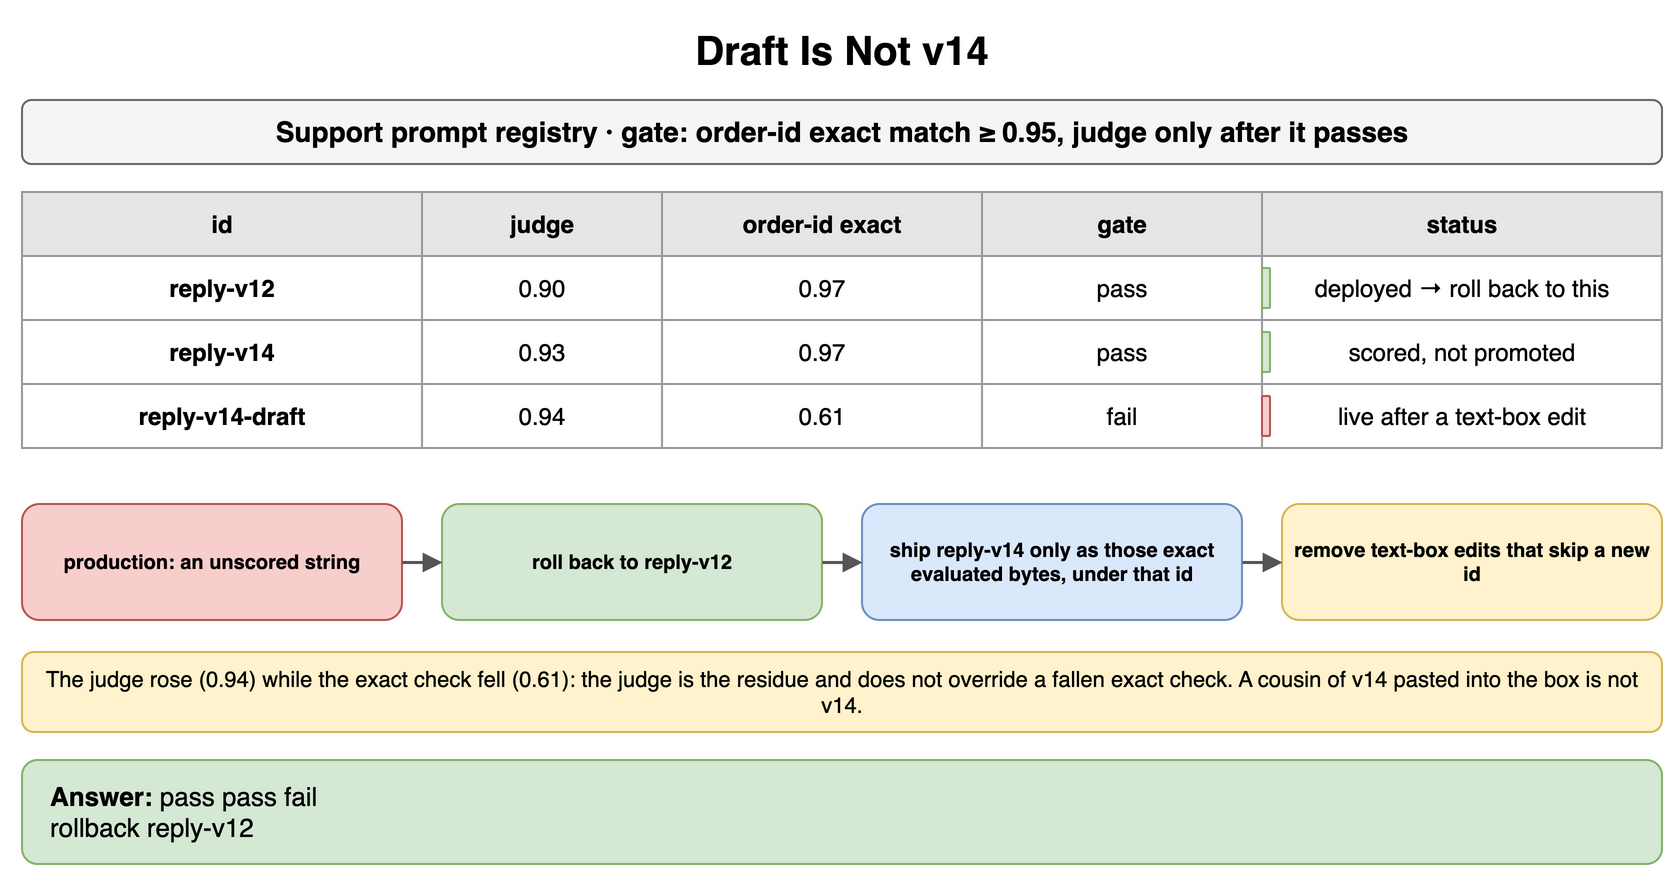

The diagram above was exported from draw.io. Its source (the exported page's mxGraphModel, read from the mxfile embedded in the PNG):
<mxGraphModel dx="900" dy="446" grid="1" gridSize="10" guides="1" tooltips="1" connect="1" arrows="1" fold="1" page="1" pageScale="1" pageWidth="900" pageHeight="446" math="0" shadow="0">
  <root>
    <mxCell id="0" />
    <mxCell id="1" parent="0" />
    <mxCell id="h1" value="Draft Is Not v14" style="text;html=1;align=center;verticalAlign=middle;whiteSpace=wrap;fontSize=20;fontStyle=1;" vertex="1" parent="1">
      <mxGeometry x="40" y="10" width="820" height="30" as="geometry" />
    </mxCell>
    <mxCell id="h2" value="Support prompt registry · gate: order-id exact match ≥ 0.95, judge only after it passes" style="rounded=1;whiteSpace=wrap;html=1;fillColor=#f5f5f5;strokeColor=#666666;fontStyle=1;fontSize=14;" vertex="1" parent="1">
      <mxGeometry x="40" y="50" width="820" height="32" as="geometry" />
    </mxCell>
    <mxCell id="h3" value="id" style="whiteSpace=wrap;html=1;fillColor=#e6e6e6;strokeColor=#999999;fontStyle=1;fontSize=12;" vertex="1" parent="1">
      <mxGeometry x="40" y="96" width="200" height="32" as="geometry" />
    </mxCell>
    <mxCell id="h4" value="judge" style="whiteSpace=wrap;html=1;fillColor=#e6e6e6;strokeColor=#999999;fontStyle=1;fontSize=12;" vertex="1" parent="1">
      <mxGeometry x="240" y="96" width="120" height="32" as="geometry" />
    </mxCell>
    <mxCell id="h5" value="order-id exact" style="whiteSpace=wrap;html=1;fillColor=#e6e6e6;strokeColor=#999999;fontStyle=1;fontSize=12;" vertex="1" parent="1">
      <mxGeometry x="360" y="96" width="160" height="32" as="geometry" />
    </mxCell>
    <mxCell id="h6" value="gate" style="whiteSpace=wrap;html=1;fillColor=#e6e6e6;strokeColor=#999999;fontStyle=1;fontSize=12;" vertex="1" parent="1">
      <mxGeometry x="520" y="96" width="140" height="32" as="geometry" />
    </mxCell>
    <mxCell id="h7" value="status" style="whiteSpace=wrap;html=1;fillColor=#e6e6e6;strokeColor=#999999;fontStyle=1;fontSize=12;" vertex="1" parent="1">
      <mxGeometry x="660" y="96" width="200" height="32" as="geometry" />
    </mxCell>
    <mxCell id="h8" value="reply-v12" style="whiteSpace=wrap;html=1;strokeColor=#999999;fontSize=12;fillColor=#ffffff;fontStyle=1;" vertex="1" parent="1">
      <mxGeometry x="40" y="128" width="200" height="32" as="geometry" />
    </mxCell>
    <mxCell id="h9" value="0.90" style="whiteSpace=wrap;html=1;strokeColor=#999999;fontSize=12;fillColor=#ffffff;" vertex="1" parent="1">
      <mxGeometry x="240" y="128" width="120" height="32" as="geometry" />
    </mxCell>
    <mxCell id="h10" value="0.97" style="whiteSpace=wrap;html=1;strokeColor=#999999;fontSize=12;fillColor=#ffffff;" vertex="1" parent="1">
      <mxGeometry x="360" y="128" width="160" height="32" as="geometry" />
    </mxCell>
    <mxCell id="h11" value="pass" style="whiteSpace=wrap;html=1;strokeColor=#999999;fontSize=12;fillColor=#ffffff;" vertex="1" parent="1">
      <mxGeometry x="520" y="128" width="140" height="32" as="geometry" />
    </mxCell>
    <mxCell id="h12" value="deployed → roll back to this" style="whiteSpace=wrap;html=1;strokeColor=#999999;fontSize=12;fillColor=#ffffff;" vertex="1" parent="1">
      <mxGeometry x="660" y="128" width="200" height="32" as="geometry" />
    </mxCell>
    <mxCell id="h13" value="reply-v14" style="whiteSpace=wrap;html=1;strokeColor=#999999;fontSize=12;fillColor=#ffffff;fontStyle=1;" vertex="1" parent="1">
      <mxGeometry x="40" y="160" width="200" height="32" as="geometry" />
    </mxCell>
    <mxCell id="h14" value="0.93" style="whiteSpace=wrap;html=1;strokeColor=#999999;fontSize=12;fillColor=#ffffff;" vertex="1" parent="1">
      <mxGeometry x="240" y="160" width="120" height="32" as="geometry" />
    </mxCell>
    <mxCell id="h15" value="0.97" style="whiteSpace=wrap;html=1;strokeColor=#999999;fontSize=12;fillColor=#ffffff;" vertex="1" parent="1">
      <mxGeometry x="360" y="160" width="160" height="32" as="geometry" />
    </mxCell>
    <mxCell id="h16" value="pass" style="whiteSpace=wrap;html=1;strokeColor=#999999;fontSize=12;fillColor=#ffffff;" vertex="1" parent="1">
      <mxGeometry x="520" y="160" width="140" height="32" as="geometry" />
    </mxCell>
    <mxCell id="h17" value="scored, not promoted" style="whiteSpace=wrap;html=1;strokeColor=#999999;fontSize=12;fillColor=#ffffff;" vertex="1" parent="1">
      <mxGeometry x="660" y="160" width="200" height="32" as="geometry" />
    </mxCell>
    <mxCell id="h18" value="reply-v14-draft" style="whiteSpace=wrap;html=1;strokeColor=#999999;fontSize=12;fillColor=#ffffff;fontStyle=1;" vertex="1" parent="1">
      <mxGeometry x="40" y="192" width="200" height="32" as="geometry" />
    </mxCell>
    <mxCell id="h19" value="0.94" style="whiteSpace=wrap;html=1;strokeColor=#999999;fontSize=12;fillColor=#ffffff;" vertex="1" parent="1">
      <mxGeometry x="240" y="192" width="120" height="32" as="geometry" />
    </mxCell>
    <mxCell id="h20" value="0.61" style="whiteSpace=wrap;html=1;strokeColor=#999999;fontSize=12;fillColor=#ffffff;" vertex="1" parent="1">
      <mxGeometry x="360" y="192" width="160" height="32" as="geometry" />
    </mxCell>
    <mxCell id="h21" value="fail" style="whiteSpace=wrap;html=1;strokeColor=#999999;fontSize=12;fillColor=#ffffff;" vertex="1" parent="1">
      <mxGeometry x="520" y="192" width="140" height="32" as="geometry" />
    </mxCell>
    <mxCell id="h22" value="live after a text-box edit" style="whiteSpace=wrap;html=1;strokeColor=#999999;fontSize=12;fillColor=#ffffff;" vertex="1" parent="1">
      <mxGeometry x="660" y="192" width="200" height="32" as="geometry" />
    </mxCell>
    <mxCell id="h23" value="" style="rounded=1;whiteSpace=wrap;html=1;fillColor=#d5e8d4;strokeColor=#82b366;fontSize=12;align=center;fontStyle=1;" vertex="1" parent="1">
      <mxGeometry x="660" y="134" width="4" height="20" as="geometry" />
    </mxCell>
    <mxCell id="h24" value="" style="rounded=1;whiteSpace=wrap;html=1;fillColor=#d5e8d4;strokeColor=#82b366;fontSize=12;align=center;fontStyle=1;" vertex="1" parent="1">
      <mxGeometry x="660" y="166" width="4" height="20" as="geometry" />
    </mxCell>
    <mxCell id="h25" value="" style="rounded=1;whiteSpace=wrap;html=1;fillColor=#f8cecc;strokeColor=#b85450;fontSize=12;align=center;fontStyle=1;" vertex="1" parent="1">
      <mxGeometry x="660" y="198" width="4" height="20" as="geometry" />
    </mxCell>
    <mxCell id="h26" value="production: an unscored string" style="rounded=1;whiteSpace=wrap;html=1;fillColor=#f8cecc;strokeColor=#b85450;fontSize=10;align=center;fontStyle=1;" vertex="1" parent="1">
      <mxGeometry x="40" y="252" width="190" height="58" as="geometry" />
    </mxCell>
    <mxCell id="h27" value="roll back to reply-v12" style="rounded=1;whiteSpace=wrap;html=1;fillColor=#d5e8d4;strokeColor=#82b366;fontSize=10;align=center;fontStyle=1;" vertex="1" parent="1">
      <mxGeometry x="250" y="252" width="190" height="58" as="geometry" />
    </mxCell>
    <mxCell id="h28" value="ship reply-v14 only as those exact evaluated bytes, under that id" style="rounded=1;whiteSpace=wrap;html=1;fillColor=#dae8fc;strokeColor=#6c8ebf;fontSize=10;align=center;fontStyle=1;" vertex="1" parent="1">
      <mxGeometry x="460" y="252" width="190" height="58" as="geometry" />
    </mxCell>
    <mxCell id="h29" value="remove text-box edits that skip a new id" style="rounded=1;whiteSpace=wrap;html=1;fillColor=#fff2cc;strokeColor=#d6b656;fontSize=10;align=center;fontStyle=1;" vertex="1" parent="1">
      <mxGeometry x="670" y="252" width="190" height="58" as="geometry" />
    </mxCell>
    <mxCell id="h30" value="" style="endArrow=block;endSize=6;html=1;strokeWidth=1.5;strokeColor=#555555;fontSize=11;labelBackgroundColor=#ffffff;" edge="1" parent="1" source="h26" target="h27">
      <mxGeometry relative="1" as="geometry" />
    </mxCell>
    <mxCell id="h31" value="" style="endArrow=block;endSize=6;html=1;strokeWidth=1.5;strokeColor=#555555;fontSize=11;labelBackgroundColor=#ffffff;" edge="1" parent="1" source="h27" target="h28">
      <mxGeometry relative="1" as="geometry" />
    </mxCell>
    <mxCell id="h32" value="" style="endArrow=block;endSize=6;html=1;strokeWidth=1.5;strokeColor=#555555;fontSize=11;labelBackgroundColor=#ffffff;" edge="1" parent="1" source="h28" target="h29">
      <mxGeometry relative="1" as="geometry" />
    </mxCell>
    <mxCell id="h33" value="The judge rose (0.94) while the exact check fell (0.61): the judge is the residue and does not override a fallen exact check. A cousin of v14 pasted into the box is not v14." style="rounded=1;whiteSpace=wrap;html=1;fillColor=#fff2cc;strokeColor=#d6b656;fontSize=11;align=center;" vertex="1" parent="1">
      <mxGeometry x="40" y="326" width="820" height="40" as="geometry" />
    </mxCell>
    <mxCell id="h34" value="&lt;b&gt;Answer:&lt;/b&gt; pass pass fail&lt;br&gt;rollback reply-v12" style="rounded=1;whiteSpace=wrap;html=1;fillColor=#d5e8d4;strokeColor=#82b366;fontSize=13;align=left;spacingLeft=12;" vertex="1" parent="1">
      <mxGeometry x="40" y="380" width="820" height="52" as="geometry" />
    </mxCell>
  </root>
</mxGraphModel>